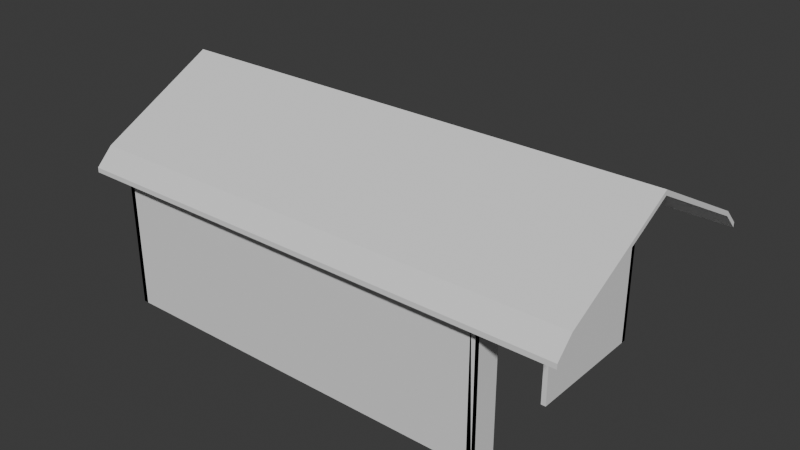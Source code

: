# Source: Shed.blend  (saved by Blender 4.1.24; exported with 4.5.12 LTS)
import bpy
from mathutils import Matrix  # noqa: F401  (used for matrix-valued properties, if any)

bpy.ops.wm.read_factory_settings(use_empty=True)
scene = bpy.context.scene
scene.name = 'Scene'

# ---- collections
col_collection = bpy.data.collections.new('Collection'); scene.collection.children.link(col_collection)

# ---- world
world_world = bpy.data.worlds.new('World'); scene.world = world_world
world_world.use_nodes = True; world_world.node_tree.nodes.clear()
_N = world_world.node_tree.nodes; _L = world_world.node_tree.links
n0 = _N.new('ShaderNodeOutputWorld'); n0.name = 'World Output'; n0.location = (300, 300)
n1 = _N.new('ShaderNodeBackground'); n1.name = 'Background'; n1.location = (10, 300)
n1.inputs[0].default_value = (0.05088, 0.05088, 0.05088, 1.0)
_L.new(n1.outputs[0], n0.inputs[0])
n0.is_active_output = True
world_world.color = (0.05088, 0.05088, 0.05088)
world_world.use_sun_shadow = False
world_world.sun_shadow_jitter_overblur = 0.0

# ---- meshes
me_plane = bpy.data.meshes.new('Plane')
me_plane.from_pydata([(-1.0, -1.0, 0.0), (1.0, -1.0, 0.0), (-1.0, 1.0, 0.0), (1.0, 1.0, 0.0), (-1.0, 1.0, 2.0), (-1.0, -1.0, 2.0), (1.0, -1.0, 2.0), (1.0, 1.0, 2.0), (-1.0, 2.82e-08, 2.79), (1.0, 2.82e-08, 2.79), (-1.0, 1.141, 1.788), (1.0, 1.141, 1.788), (-1.0, -1.141, 1.788), (1.0, -1.141, 1.788), (-1.12, 1.0, 2.0), (-1.12, -1.0, 2.0), (-1.12, 2.82e-08, 2.79), (-1.12, 1.141, 1.788), (-1.12, -1.141, 1.788), (1.4, -1.0, 2.0), (1.4, 1.0, 2.0), (1.4, 2.82e-08, 2.79), (1.4, 1.141, 1.788), (1.4, -1.141, 1.788), (-1.0, 3.058e-08, 2.73), (-1.0, -1.0, 1.94), (1.0, -1.0, 1.94), (1.0, 3.058e-08, 2.73), (1.0, 1.0, 1.94), (-1.0, 1.0, 1.94), (1.0, 1.141, 1.728), (-1.0, 1.141, 1.728), (-1.0, -1.141, 1.728), (1.0, -1.141, 1.728), (-1.12, 3.058e-08, 2.73), (-1.12, -1.0, 1.94), (-1.12, 1.0, 1.94), (-1.12, 1.141, 1.728), (-1.12, -1.141, 1.728), (1.4, 3.058e-08, 2.73), (1.4, 1.0, 1.94), (1.4, -1.0, 1.94), (1.4, 1.141, 1.728), (1.4, -1.141, 1.728), (1.0, -0.7487, 0.0), (1.0, -0.1104, 0.0), (1.0, -0.7487, 1.598), (1.0, -0.1104, 1.598), (0.9752, -1.0, 0.0), (0.9752, -0.7487, 0.0), (0.9752, -0.7487, 1.598), (0.9752, -0.1104, 0.0), (0.9752, -0.1104, 1.598), (0.9752, -1.0, 1.94), (0.9752, 1.0, 0.0), (0.9752, 1.0, 1.94), (0.9752, 3.058e-08, 2.73), (-1.0, -0.9587, 3.695e-09), (1.0, -0.9587, 3.695e-09), (-1.0, -0.9587, 2.028), (1.0, -0.9587, 2.028), (-1.0, 0.9587, 4.441e-16), (1.0, 0.9587, 4.441e-16), (-1.0, 0.9587, 1.976), (1.0, 0.9587, 1.976), (-0.9752, -1.0, 0.0), (-0.9752, 1.0, 0.0), (-0.9752, 3.058e-08, 2.73), (-0.9752, 1.0, 1.94), (-0.9752, -1.0, 1.94)], [], [(8, 9, 7, 4), (2, 61, 63, 29), (0, 57, 58, 1), (5, 6, 9, 8), (18, 38, 32, 12), (19, 41, 39, 21), (11, 22, 42, 30), (15, 35, 38, 18), (20, 21, 39, 40), (20, 7, 28, 40), (14, 17, 37, 36), (4, 14, 36, 29), (10, 11, 30, 31), (16, 14, 36, 34), (28, 29, 31, 30), (26, 33, 32, 25), (32, 38, 35, 25), (25, 35, 34, 24), (29, 24, 34, 36), (31, 29, 36, 37), (27, 28, 40, 39), (27, 39, 41, 26), (28, 30, 42, 40), (26, 41, 43, 33), (13, 33, 43, 23), (12, 32, 33, 13), (22, 20, 40, 42), (5, 8, 24, 25), (23, 43, 41, 19), (6, 5, 25, 26), (7, 4, 29, 28), (9, 27, 28, 7), (14, 4, 29, 36), (4, 29, 24, 8), (16, 34, 35, 15), (7, 20, 40, 28), (17, 10, 31, 37), (9, 6, 26, 27), (6, 19, 21, 9), (20, 7, 9, 21), (17, 14, 4, 7, 20, 22, 11, 10), (4, 14, 16, 8), (5, 8, 16, 15), (15, 18, 12, 5), (12, 13, 6, 5), (23, 19, 6, 13), (25, 69, 67, 24), (44, 49, 50, 46), (1, 44, 46, 47, 45, 3, 28, 27, 26), (54, 51, 52, 50, 49, 48, 53, 56, 55), (45, 51, 54, 3), (3, 54, 55, 28), (47, 52, 51, 45), (27, 56, 53, 26), (46, 50, 52, 47), (1, 48, 49, 44), (26, 53, 48, 1), (28, 55, 56, 27), (57, 59, 60, 58), (25, 59, 57, 0), (1, 58, 60, 26), (26, 60, 59, 25), (25, 24, 56, 53), (56, 24, 29, 55), (62, 64, 63, 61), (28, 64, 62, 3), (29, 63, 64, 28), (3, 62, 61, 2), (66, 68, 67, 69, 65), (24, 67, 68, 29), (29, 68, 66, 2), (0, 65, 69, 25), (2, 66, 65, 0), (1, 53, 69, 25, 0, 65, 48), (24, 63, 29, 2, 61, 57, 0, 25, 59), (3, 54, 66, 2, 29, 68, 55)])
_uv = me_plane.uv_layers.new(name='UVMap')
_uv.uv.foreach_set('vector', [0.0, 0.5, 1.0, 0.5, 1.0, 1.0, 0.0, 1.0, 0.0, 0.0, 0.0, 0.0, 0.0, 0.0, 0.0, 0.0, 0.0, 0.0, 0.0, 0.0, 0.0, 0.0, 0.0, 0.0, 0.0, 0.0, 1.0, 0.0, 1.0, 0.5, 0.0, 0.5, 0.0, 0.0, 0.0, 0.0, 0.0, 0.0, 0.0, 0.0, 0.0, 0.0, 0.0, 0.0, 0.0, 0.0, 0.0, 0.0, 0.0, 0.0, 0.0, 0.0, 0.0, 0.0, 0.0, 0.0, 0.0, 0.0, 0.0, 0.0, 0.0, 0.0, 0.0, 0.0, 0.0, 0.0, 0.0, 0.0, 0.0, 0.0, 0.0, 0.0, 0.0, 0.0, 0.0, 0.0, 0.0, 0.0, 0.0, 0.0, 0.0, 0.0, 0.0, 0.0, 0.0, 0.0, 0.0, 0.0, 0.0, 0.0, 0.0, 0.0, 0.0, 0.0, 0.0, 0.0, 0.0, 0.0, 0.0, 0.0, 0.0, 0.0, 0.0, 0.0, 0.0, 0.0, 0.0, 0.0, 0.0, 0.0, 0.0, 0.0, 1.0, 1.0, 0.0, 1.0, 0.0, 1.0, 1.0, 1.0, 1.0, 0.0, 1.0, 0.0, 0.0, 0.0, 0.0, 0.0, 0.0, 0.0, 0.0, 0.0, 0.0, 0.0, 0.0, 0.0, 0.0, 0.0, 0.0, 0.0, 0.0, 0.5, 0.0, 0.5, 0.0, 1.0, 0.0, 0.5, 0.0, 0.5, 0.0, 1.0, 0.0, 1.0, 0.0, 1.0, 0.0, 1.0, 0.0, 1.0, 1.0, 0.5, 1.0, 1.0, 1.0, 1.0, 1.0, 0.5, 1.0, 0.5, 1.0, 0.5, 1.0, 0.0, 1.0, 0.0, 1.0, 1.0, 1.0, 1.0, 1.0, 1.0, 1.0, 1.0, 1.0, 0.0, 1.0, 0.0, 1.0, 0.0, 1.0, 0.0, 0.0, 0.0, 0.0, 0.0, 0.0, 0.0, 0.0, 0.0, 0.0, 0.0, 0.0, 0.0, 0.0, 0.0, 0.0, 0.0, 0.0, 0.0, 0.0, 0.0, 0.0, 0.0, 0.0, 0.0, 0.0, 0.0, 0.0, 0.5, 0.0, 0.5, 0.0, 0.0, 0.0, 0.0, 0.0, 0.0, 0.0, 0.0, 0.0, 0.0, 1.0, 0.0, 0.0, 0.0, 0.0, 0.0, 1.0, 0.0, 1.0, 1.0, 0.0, 1.0, 0.0, 1.0, 1.0, 1.0, 1.0, 0.5, 1.0, 0.5, 1.0, 1.0, 1.0, 1.0, 0.0, 0.0, 0.0, 0.0, 0.0, 0.0, 0.0, 0.0, 0.0, 1.0, 0.0, 1.0, 0.0, 0.5, 0.0, 0.5, 0.0, 0.0, 0.0, 0.0, 0.0, 0.0, 0.0, 0.0, 0.0, 0.0, 0.0, 0.0, 0.0, 0.0, 0.0, 0.0, 0.0, 0.0, 0.0, 0.0, 0.0, 0.0, 0.0, 0.0, 1.0, 0.5, 1.0, 0.0, 1.0, 0.0, 1.0, 0.5, 1.0, 0.0, 0.0, 0.0, 0.0, 0.0, 1.0, 0.5, 0.0, 0.0, 0.0, 0.0, 1.0, 0.5, 0.0, 0.0, 0.0, 0.0, 0.0, 0.0, 0.0, 0.0, 0.0, 0.0, 0.0, 0.0, 0.0, 0.0, 0.0, 0.0, 0.0, 0.0, 0.0, 0.0, 0.0, 0.0, 0.0, 0.0, 0.0, 0.5, 0.0, 0.0, 0.0, 0.5, 0.0, 0.0, 0.0, 0.0, 0.0, 0.0, 0.0, 0.0, 0.0, 0.0, 0.0, 0.0, 0.0, 0.0, 0.0, 0.0, 1.0, 0.0, 0.0, 0.0, 0.0, 0.0, 0.0, 0.0, 1.0, 0.0, 0.0, 0.0, 0.0, 0.0, 0.0, 0.0, 0.0, 0.5, 0.0, 0.5, 0.0, 0.0, 0.0, 0.0, 0.0, 0.0, 0.0, 0.0, 0.0, 0.0, 0.0, 0.0, 0.0, 0.0, 0.0, 0.0, 0.0, 0.0, 0.0, 0.0, 0.0, 0.0, 0.0, 0.0, 0.0, 0.0, 0.0, 0.0, 0.0, 0.0, 0.0, 0.0, 0.0, 0.0, 0.0, 0.0, 0.0, 0.0, 0.0, 0.0, 0.0, 0.0, 0.0, 0.0, 0.0, 0.0, 0.0, 0.0, 0.0, 0.0, 0.0, 0.0, 1.0, 1.0, 1.0, 1.0, 1.0, 1.0, 1.0, 1.0, 0.0, 0.0, 0.0, 0.0, 0.0, 0.0, 0.0, 0.0, 1.0, 0.5, 1.0, 0.5, 1.0, 0.0, 1.0, 0.0, 0.0, 0.0, 0.0, 0.0, 0.0, 0.0, 0.0, 0.0, 0.0, 0.0, 0.0, 0.0, 0.0, 0.0, 0.0, 0.0, 1.0, 0.0, 1.0, 0.0, 1.0, 0.0, 1.0, 0.0, 1.0, 1.0, 1.0, 1.0, 1.0, 0.5, 1.0, 0.5, 0.0, 0.0, 0.0, 0.0, 1.0, 0.0, 1.0, 0.0, 0.0, 0.0, 0.0, 0.0, 0.0, 0.0, 0.0, 0.0, 0.0, 0.0, 0.0, 0.0, 0.0, 0.0, 0.0, 0.0, 1.0, 0.0, 1.0, 0.0, 0.0, 0.0, 0.0, 0.0, 0.0, 0.0, 0.0, 0.5, 0.0, 0.0, 0.0, 0.0, 0.0, 0.0, 0.0, 0.5, 0.0, 1.0, 0.0, 0.0, 1.0, 1.0, 1.0, 1.0, 0.0, 1.0, 0.0, 1.0, 0.0, 0.0, 0.0, 0.0, 0.0, 0.0, 0.0, 0.0, 0.0, 1.0, 0.0, 1.0, 1.0, 1.0, 1.0, 1.0, 0.0, 0.0, 0.0, 0.0, 0.0, 1.0, 0.0, 1.0, 0.0, 0.0, 0.0, 0.0, 0.0, 0.0, 0.0, 0.0, 0.0, 0.0, 0.0, 0.5, 0.0, 0.5, 0.0, 1.0, 0.0, 1.0, 0.0, 0.0, 0.0, 0.0, 0.0, 0.0, 0.0, 0.0, 0.0, 0.0, 0.0, 0.0, 0.0, 0.0, 0.0, 0.0, 0.0, 1.0, 0.0, 1.0, 0.0, 0.0, 0.0, 0.0, 0.0, 0.0, 0.0, 0.0, 0.0, 0.0, 0.0, 0.0, 0.0, 0.0, 0.0, 0.0, 0.0, 0.0, 0.0, 0.0, 0.0, 0.0, 0.0, 0.0, 0.0, 0.0, 0.0, 0.0, 0.0, 0.0, 0.0, 0.0, 0.0, 0.0, 0.0, 0.0, 0.0, 0.0, 0.0, 0.0, 0.0, 0.0, 0.0, 0.0, 0.0, 1.0, 0.0, 1.0, 0.0, 0.0])
me_plane.update()

# ---- objects
ob_shed_col = bpy.data.objects.new('Shed.col', me_plane)

# ---- transforms, parenting, visibility, modifiers, constraints
ob_shed_col.location = (0.0, 0.0, 0.0)
ob_shed_col.scale = (4.033, 2.42, 1.613)

# ---- collection membership
col_collection.objects.link(ob_shed_col)

# ---- scene / render settings (as saved in the file)
scene.frame_start = 1; scene.frame_end = 250; scene.frame_set(1)
scene.render.engine = 'BLENDER_EEVEE_NEXT'
scene.cycles.sampling_pattern = 'TABULATED_SOBOL'
scene.eevee.ray_tracing_options.trace_max_roughness = 0.0
bpy.context.view_layer.update()

# ---- added for rendering (the .blend has no active camera and no usable light): camera, sun
cam_auto = bpy.data.cameras.new('AutoCamera')
cam_auto.lens = 50.0
cam_auto.sensor_width = 36.0
cam_auto.clip_end = 1000.0
ob_auto_camera = bpy.data.objects.new('AutoCamera', cam_auto)
scene.collection.objects.link(ob_auto_camera)
ob_auto_camera.location = (12.0493, -13.7816, 11.4386)
ob_auto_camera.rotation_euler = (1.09748, -7.21219e-08, 0.694738)
scene.camera = ob_auto_camera
light_auto_sun = bpy.data.lights.new('AutoSun', 'SUN')
light_auto_sun.energy = 3.0
light_auto_sun.angle = 0.0523599
ob_auto_sun = bpy.data.objects.new('AutoSun', light_auto_sun)
scene.collection.objects.link(ob_auto_sun)
ob_auto_sun.rotation_euler = (0.872665, 0.174533, 0.523599)
bpy.context.view_layer.update()
